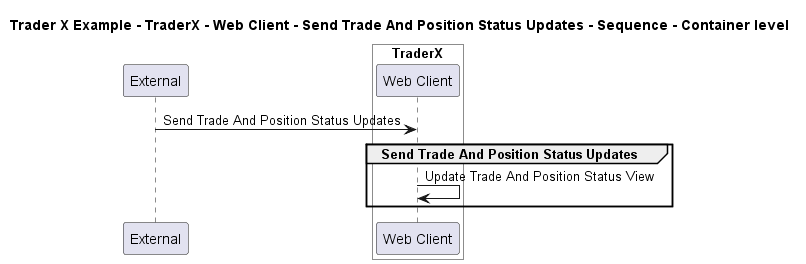

The diagram above was rendered by PlantUML. Its source (embedded in the PNG):
@startuml

title Trader X Example - TraderX - Web Client - Send Trade And Position Status Updates - Sequence - Container level

participant "External" as C4InterFlow.SoftwareSystems.ExternalSystem

box "TraderX" #White
    participant "Web Client" as TraderXExample.SoftwareSystems.TraderX.Containers.WebClient
end box


C4InterFlow.SoftwareSystems.ExternalSystem -> TraderXExample.SoftwareSystems.TraderX.Containers.WebClient : Send Trade And Position Status Updates
group Send Trade And Position Status Updates
TraderXExample.SoftwareSystems.TraderX.Containers.WebClient -> TraderXExample.SoftwareSystems.TraderX.Containers.WebClient : Update Trade And Position Status View
end


@enduml